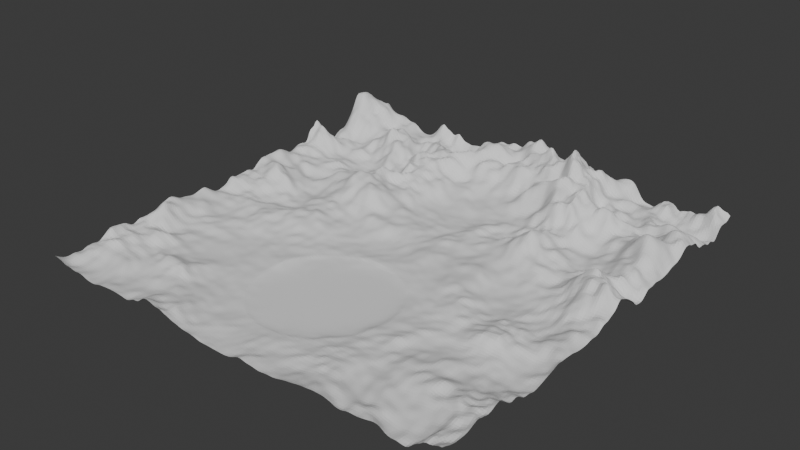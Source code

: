 # Source: terrain.blend  (saved by Blender 4.3.34; exported with 4.5.12 LTS)
import bpy
from mathutils import Matrix  # noqa: F401  (used for matrix-valued properties, if any)

bpy.ops.wm.read_factory_settings(use_empty=True)
scene = bpy.context.scene
scene.name = 'Scene'

# ---- collections
col_collection = bpy.data.collections.new('Collection'); scene.collection.children.link(col_collection)

# ---- node groups
ng_geometry_nodes = bpy.data.node_groups.new('Geometry Nodes', 'GeometryNodeTree')
_s = ng_geometry_nodes.interface.new_socket(name='Geometry', in_out='OUTPUT', socket_type='NodeSocketGeometry')
_s = ng_geometry_nodes.interface.new_socket(name='Geometry', in_out='INPUT', socket_type='NodeSocketGeometry')
_s = ng_geometry_nodes.interface.new_socket(name='Width', in_out='INPUT', socket_type='NodeSocketFloat')
_s = ng_geometry_nodes.interface.new_socket(name='Length', in_out='INPUT', socket_type='NodeSocketFloat')
_s = ng_geometry_nodes.interface.new_socket(name='Resolution', in_out='INPUT', socket_type='NodeSocketFloat')
ng_geometry_nodes.is_modifier = True
# nodes of 'Geometry Nodes' reference scene objects; filled in after objects exist

# ---- world
world_world = bpy.data.worlds.new('World'); scene.world = world_world
world_world.use_nodes = True; world_world.node_tree.nodes.clear()
_N = world_world.node_tree.nodes; _L = world_world.node_tree.links
n0 = _N.new('ShaderNodeOutputWorld'); n0.name = 'World Output'; n0.location = (300, 300)
n1 = _N.new('ShaderNodeBackground'); n1.name = 'Background'; n1.location = (10, 300)
n1.inputs[0].default_value = (0.05088, 0.05088, 0.05088, 1.0)
_L.new(n1.outputs[0], n0.inputs[0])
n0.is_active_output = True
world_world.color = (0.05088, 0.05088, 0.05088)
world_world.sun_shadow_jitter_overblur = 0.0

# ---- meshes
me_plane = bpy.data.meshes.new('Plane')
me_plane.from_pydata([(-1.0, -1.0, 0.0), (1.0, -1.0, 0.0), (-1.0, 1.0, 0.0), (1.0, 1.0, 0.0)], [], [(0, 1, 3, 2)])
me_plane.polygons.foreach_set('use_smooth', [True] * 1)
_uv = me_plane.uv_layers.new(name='UVMap')
_uv.uv.foreach_set('vector', [0.0, 0.0, 1.0, 0.0, 1.0, 1.0, 0.0, 1.0])
me_plane.update()

# ---- objects
ob_plane = bpy.data.objects.new('Plane', me_plane)
ob_flatten = bpy.data.objects.new('Flatten', None)
_N = ng_geometry_nodes.nodes; _L = ng_geometry_nodes.links
n0 = _N.new('NodeGroupOutput'); n0.name = 'Group Output'; n0.location = (1162, 228)
n1 = _N.new('GeometryNodeMeshGrid'); n1.name = 'Grid'; n1.location = (-116, 143)
n2 = _N.new('NodeGroupInput'); n2.name = 'Group Input'; n2.location = (-681, 112)
n3 = _N.new('ShaderNodeMath'); n3.name = 'Math'; n3.location = (-486, 0)
n3.operation = 'DIVIDE'
n4 = _N.new('ShaderNodeMath'); n4.name = 'Math.001'; n4.location = (-330, -2)
n4.operation = 'ROUND'
n5 = _N.new('ShaderNodeMath'); n5.name = 'Math.002'; n5.location = (-492, -167)
n5.operation = 'DIVIDE'
n6 = _N.new('ShaderNodeMath'); n6.name = 'Math.003'; n6.location = (-333, -171)
n6.operation = 'ROUND'
n7 = _N.new('ShaderNodeTexNoise'); n7.name = 'Noise Texture'; n7.location = (83, 82)
n7.inputs[3].default_value = 3.0
n7.inputs[8].default_value = 0.2
n8 = _N.new('ShaderNodeCombineXYZ'); n8.name = 'Combine XYZ'; n8.location = (745, 51)
n9 = _N.new('GeometryNodeSetPosition'); n9.name = 'Set Position'; n9.location = (598, 224)
n10 = _N.new('GeometryNodeObjectInfo'); n10.name = 'Object Info'; n10.location = (-347, -324)
n10.inputs[0].default_value = ob_flatten
n11 = _N.new('ShaderNodeVectorMath'); n11.name = 'Vector Math'; n11.location = (-147, -398)
n11.operation = 'DISTANCE'
n12 = _N.new('ShaderNodeVectorMath'); n12.name = 'Vector Math.001'; n12.location = (-10, -238)
n12.operation = 'MULTIPLY'
n13 = _N.new('ShaderNodeCombineXYZ'); n13.name = 'Combine XYZ.001'; n13.location = (-173, -246)
n14 = _N.new('ShaderNodeMath'); n14.name = 'Math.004'; n14.location = (32, -384)
n14.operation = 'DIVIDE'
n14.use_clamp = True
n14.inputs[1].default_value = 1.0
n15 = _N.new('ShaderNodeVectorMath'); n15.name = 'Vector Math.002'; n15.location = (-105, -35)
n15.inputs[1].default_value = (-0.5, -0.5, 0.0)
n16 = _N.new('ShaderNodeMath'); n16.name = 'Math.005'; n16.location = (382, 52)
n16.operation = 'POWER'
n17 = _N.new('ShaderNodeMath'); n17.name = 'Math.006'; n17.location = (200, -296)
n17.operation = 'SUBTRACT'
n17.use_clamp = True
n17.inputs[0].default_value = 1.0
n18 = _N.new('ShaderNodeMath'); n18.name = 'Math.007'; n18.location = (376, -116)
n18.operation = 'MULTIPLY'
n18.inputs[1].default_value = 16.0
n19 = _N.new('ShaderNodeClamp'); n19.name = 'Clamp'; n19.location = (385, -276)
n19.inputs[1].default_value = 0.2
n20 = _N.new('GeometryNodeSetShadeSmooth'); n20.name = 'Set Shade Smooth'; n20.location = (975, 233)
n20.inputs[2].default_value = False
n21 = _N.new('ShaderNodeMath'); n21.name = 'Math.008'; n21.location = (36, -553)
n21.operation = 'DIVIDE'
n21.use_clamp = True
n21.inputs[1].default_value = 4.2
n22 = _N.new('ShaderNodeMath'); n22.name = 'Math.009'; n22.location = (577, 1)
n22.operation = 'MULTIPLY'
n23 = _N.new('ShaderNodeMath'); n23.name = 'Math.010'; n23.location = (217, -504)
n23.operation = 'POWER'
n23.inputs[1].default_value = 1.5
n24 = _N.new('ShaderNodeMath'); n24.name = 'Math.011'; n24.location = (397, -435)
n24.operation = 'MULTIPLY'
n24.inputs[1].default_value = 3.0
n25 = _N.new('GeometryNodeTriangulate'); n25.name = 'Triangulate'; n25.location = (801, 250)
n25.quad_method = 'FIXED_ALTERNATE'
_L.new(n2.outputs[1], n1.inputs[0])
_L.new(n2.outputs[2], n1.inputs[1])
_L.new(n2.outputs[1], n3.inputs[0])
_L.new(n2.outputs[3], n3.inputs[1])
_L.new(n3.outputs[0], n4.inputs[0])
_L.new(n4.outputs[0], n1.inputs[2])
_L.new(n5.outputs[0], n6.inputs[0])
_L.new(n2.outputs[2], n5.inputs[0])
_L.new(n2.outputs[3], n5.inputs[1])
_L.new(n6.outputs[0], n1.inputs[3])
_L.new(n1.outputs[1], n7.inputs[0])
_L.new(n8.outputs[0], n9.inputs[3])
_L.new(n1.outputs[0], n9.inputs[0])
_L.new(n10.outputs[1], n11.inputs[0])
_L.new(n13.outputs[0], n12.inputs[1])
_L.new(n2.outputs[1], n13.inputs[0])
_L.new(n2.outputs[2], n13.inputs[1])
_L.new(n12.outputs[0], n11.inputs[1])
_L.new(n11.outputs[1], n14.inputs[0])
_L.new(n1.outputs[1], n15.inputs[0])
_L.new(n15.outputs[0], n12.inputs[0])
_L.new(n7.outputs[0], n16.inputs[0])
_L.new(n14.outputs[0], n17.inputs[1])
_L.new(n18.outputs[0], n16.inputs[1])
_L.new(n17.outputs[0], n19.inputs[0])
_L.new(n19.outputs[0], n18.inputs[0])
_L.new(n25.outputs[0], n20.inputs[0])
_L.new(n20.outputs[0], n0.inputs[0])
_L.new(n11.outputs[1], n21.inputs[0])
_L.new(n16.outputs[0], n22.inputs[0])
_L.new(n22.outputs[0], n8.inputs[2])
_L.new(n24.outputs[0], n22.inputs[1])
_L.new(n21.outputs[0], n23.inputs[0])
_L.new(n23.outputs[0], n24.inputs[0])
_L.new(n9.outputs[0], n25.inputs[0])
n0.is_active_output = True

# ---- transforms, parenting, visibility, modifiers, constraints
ob_plane.location = (0.0, 0.0, 0.0)
_m = ob_plane.modifiers.new('GeometryNodes', 'NODES')
_m.node_group = ng_geometry_nodes
_gi = [s.identifier for s in ng_geometry_nodes.interface.items_tree if s.item_type == 'SOCKET' and s.in_out == 'INPUT']
_m[_gi[1]] = 5.0  # Width
_m[_gi[2]] = 5.0  # Length
_m[_gi[3]] = 0.03  # Resolution
ob_flatten.location = (-0.0003234, -1.136, 0.0)

# ---- collection membership
col_collection.objects.link(ob_plane)
col_collection.objects.link(ob_flatten)

# ---- scene / render settings (as saved in the file)
scene.frame_start = 1; scene.frame_end = 250; scene.frame_set(7)
scene.render.engine = 'BLENDER_EEVEE_NEXT'
bpy.context.view_layer.update()

# ---- added for rendering (the .blend has no active camera and no usable light): camera, sun
cam_auto = bpy.data.cameras.new('AutoCamera')
cam_auto.lens = 50.0
cam_auto.sensor_width = 36.0
cam_auto.clip_end = 1000.0
ob_auto_camera = bpy.data.objects.new('AutoCamera', cam_auto)
scene.collection.objects.link(ob_auto_camera)
ob_auto_camera.location = (6.57397, -7.88876, 5.60731)
ob_auto_camera.rotation_euler = (1.09748, -7.21219e-08, 0.694738)
scene.camera = ob_auto_camera
light_auto_sun = bpy.data.lights.new('AutoSun', 'SUN')
light_auto_sun.energy = 3.0
light_auto_sun.angle = 0.0523599
ob_auto_sun = bpy.data.objects.new('AutoSun', light_auto_sun)
scene.collection.objects.link(ob_auto_sun)
ob_auto_sun.rotation_euler = (0.872665, 0.174533, 0.523599)
bpy.context.view_layer.update()

